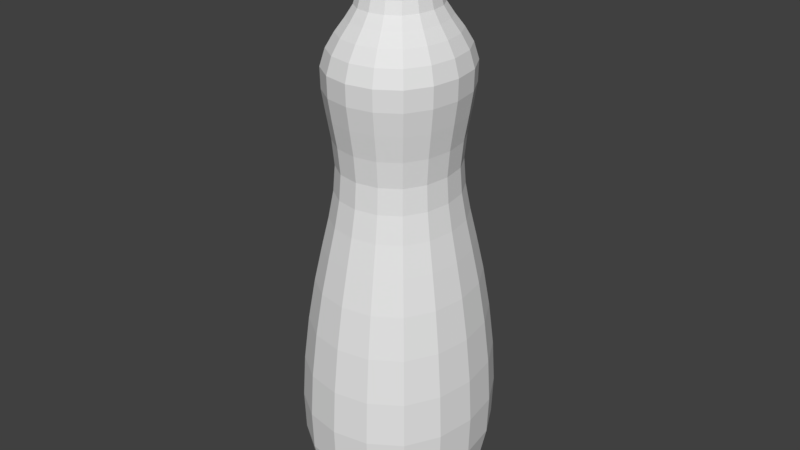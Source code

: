 # Source: scale_check.blend  (saved by Blender 2.79.0; exported with 4.5.12 LTS)
import bpy
from mathutils import Matrix  # noqa: F401  (used for matrix-valued properties, if any)

bpy.ops.wm.read_factory_settings(use_empty=True)
scene = bpy.context.scene
scene.name = 'Scene'

# ---- collections
col_collection_1 = bpy.data.collections.new('Collection 1'); scene.collection.children.link(col_collection_1)

# ---- materials (node trees are filled in below, after node groups)
mat_material = bpy.data.materials.new('Material')
mat_material.alpha_threshold = 0.0
mat_material.use_transparent_shadow = False
mat_material.roughness = 0.5
mat_material.line_color = (0.0, 0.0, 0.0, 1.0)

# ---- material node trees

# ---- world
world_world = bpy.data.worlds.new('World'); scene.world = world_world
world_world.color = (0.05088, 0.05088, 0.05088)
world_world.use_sun_shadow = False
world_world.sun_shadow_jitter_overblur = 0.0
world_world.cycles.sampling_method = 'MANUAL'

# ---- meshes
me_cube_001 = bpy.data.meshes.new('Cube.001')
me_cube_001.from_pydata([(-0.03827, -0.002893, 0.4916), (-0.03579, -0.01899, 0.4915), (-0.0384, -0.002893, 0.4986), (-0.03579, 0.01321, 0.4915), (-0.03823, -0.002893, 0.4752), (-0.03579, -0.01905, 0.4752), (-0.03575, -0.01879, 0.4982), (-0.03575, 0.013, 0.4982), (-0.03579, 0.01327, 0.4752), (-0.00173, 0.03756, 0.4916), (-0.01627, 0.03481, 0.4915), (-0.00173, 0.0377, 0.4986), (0.01281, 0.03481, 0.4915), (-0.00173, 0.03751, 0.4752), (-0.01633, 0.03481, 0.4752), (-0.01609, 0.03477, 0.4982), (0.01263, 0.03477, 0.4982), (0.01287, 0.03481, 0.4752), (0.03481, -0.002893, 0.4916), (0.03233, 0.01321, 0.4915), (0.03495, -0.002893, 0.4986), (0.03233, -0.01899, 0.4915), (0.03477, -0.002893, 0.4752), (0.03233, 0.01327, 0.4752), (0.03229, 0.013, 0.4982), (0.03229, -0.01879, 0.4982), (0.03233, -0.01905, 0.4752), (-0.00173, -0.04335, 0.4916), (0.01281, -0.04059, 0.4915), (-0.00173, -0.04349, 0.4986), (-0.01627, -0.04059, 0.4915), (-0.00173, -0.04329, 0.4752), (0.01287, -0.0406, 0.4752), (0.01263, -0.04055, 0.4982), (-0.01609, -0.04055, 0.4982), (-0.01633, -0.0406, 0.4752), (-0.00173, -0.002893, 0.0004634), (-0.00173, 0.01716, 0.002592), (0.01638, -0.002893, 0.002592), (-0.00173, -0.02294, 0.002592), (-0.01984, -0.002893, 0.002592), (-0.01907, 0.0163, 0.002986), (0.01561, 0.0163, 0.002986), (0.01561, -0.02209, 0.002986), (-0.01907, -0.02209, 0.002986), (-0.00173, -0.002893, 0.5028), (-0.00173, 0.01561, 0.5028), (-0.01844, -0.002893, 0.5028), (-0.00173, -0.02139, 0.5028), (0.01498, -0.002893, 0.5028), (0.01366, 0.01414, 0.5028), (-0.01712, 0.01414, 0.5028), (-0.01712, -0.01993, 0.5028), (0.01366, -0.01993, 0.5028), (-0.00173, -0.07044, 0.01537), (0.02284, -0.06606, 0.01555), (-0.00173, -0.08015, 0.03473), (-0.0263, -0.06606, 0.01555), (-0.00173, -0.05752, 0.001481), (0.01866, -0.05436, 0.001653), (0.02619, -0.075, 0.03473), (-0.02965, -0.075, 0.03473), (-0.02212, -0.05436, 0.001653), (0.05929, -0.002893, 0.01537), (0.05533, 0.02431, 0.01555), (0.06806, -0.002893, 0.03473), (0.05533, -0.03009, 0.01555), (0.04762, -0.002893, 0.001481), (0.04476, 0.01968, 0.001653), (0.06341, 0.02801, 0.03473), (0.06341, -0.03379, 0.03473), (0.04476, -0.02547, 0.001653), (-0.00173, 0.06465, 0.01537), (-0.0263, 0.06027, 0.01555), (-0.00173, 0.07436, 0.03473), (0.02284, 0.06027, 0.01555), (-0.00173, 0.05173, 0.001481), (-0.02212, 0.04857, 0.001653), (-0.02965, 0.06921, 0.03473), (0.02619, 0.06921, 0.03473), (0.01866, 0.04857, 0.001653), (-0.06275, -0.002893, 0.01537), (-0.05879, -0.03009, 0.01555), (-0.07152, -0.002893, 0.03473), (-0.05879, 0.02431, 0.01555), (-0.05108, -0.002893, 0.001481), (-0.04822, -0.02547, 0.001653), (-0.06687, -0.03379, 0.03473), (-0.06687, 0.02801, 0.03473), (-0.04822, 0.01968, 0.001653), (-0.00173, -0.06055, 0.3509), (0.01911, -0.05671, 0.3509), (-0.00173, -0.06373, 0.3708), (-0.02257, -0.05671, 0.3509), (-0.00173, -0.05683, 0.3296), (0.01776, -0.05323, 0.3296), (0.02025, -0.05967, 0.3708), (-0.02371, -0.05967, 0.3708), (-0.02122, -0.05323, 0.3296), (0.05036, -0.002893, 0.3509), (0.04689, 0.02017, 0.3509), (0.05323, -0.002893, 0.3708), (0.04689, -0.02596, 0.3509), (0.047, -0.002893, 0.3296), (0.04375, 0.01868, 0.3296), (0.04956, 0.02144, 0.3708), (0.04956, -0.02723, 0.3708), (0.04375, -0.02447, 0.3296), (-0.00173, 0.05477, 0.3509), (-0.02257, 0.05092, 0.3509), (-0.00173, 0.05794, 0.3708), (0.01911, 0.05092, 0.3509), (-0.00173, 0.05104, 0.3296), (-0.02122, 0.04745, 0.3296), (-0.02371, 0.05389, 0.3708), (0.02025, 0.05389, 0.3708), (0.01776, 0.04745, 0.3296), (-0.05382, -0.002893, 0.3509), (-0.05035, -0.02596, 0.3509), (-0.05669, -0.002893, 0.3708), (-0.05035, 0.02017, 0.3509), (-0.05046, -0.002893, 0.3296), (-0.04721, -0.02447, 0.3296), (-0.05302, -0.02723, 0.3708), (-0.05302, 0.02144, 0.3708), (-0.04721, 0.01868, 0.3296), (-0.00173, -0.03486, 0.4546), (0.00982, -0.03273, 0.4546), (-0.00173, -0.03667, 0.4643), (-0.01328, -0.03273, 0.4546), (-0.00173, -0.03505, 0.4447), (0.009891, -0.03291, 0.4447), (0.01048, -0.03442, 0.4643), (-0.01394, -0.03442, 0.4643), (-0.01335, -0.03291, 0.4447), (0.02715, -0.002893, 0.4546), (0.02522, 0.009892, 0.4546), (0.02879, -0.002893, 0.4643), (0.02522, -0.01568, 0.4546), (0.02732, -0.002893, 0.4447), (0.02538, 0.009971, 0.4447), (0.02675, 0.01062, 0.4643), (0.02675, -0.01641, 0.4643), (0.02538, -0.01576, 0.4447), (-0.00173, 0.02907, 0.4546), (-0.01328, 0.02694, 0.4546), (-0.00173, 0.03089, 0.4643), (0.00982, 0.02694, 0.4546), (-0.00173, 0.02927, 0.4447), (-0.01335, 0.02712, 0.4447), (-0.01394, 0.02864, 0.4643), (0.01048, 0.02864, 0.4643), (0.009891, 0.02712, 0.4447), (-0.0306, -0.002893, 0.4546), (-0.02868, -0.01568, 0.4546), (-0.03225, -0.002893, 0.4643), (-0.02868, 0.009892, 0.4546), (-0.03078, -0.002893, 0.4447), (-0.02884, -0.01576, 0.4447), (-0.03021, -0.01641, 0.4643), (-0.03021, 0.01062, 0.4643), (-0.02884, 0.009971, 0.4447), (-0.04652, -0.002893, 0.4147), (-0.04353, -0.02272, 0.4147), (-0.03935, -0.002893, 0.4251), (-0.04353, 0.01694, 0.4147), (-0.05307, -0.002893, 0.4027), (-0.04964, -0.02562, 0.4027), (-0.03684, -0.01955, 0.4251), (-0.03684, 0.01376, 0.4251), (-0.04964, 0.01984, 0.4027), (-0.00173, 0.04668, 0.4147), (-0.01964, 0.04338, 0.4147), (-0.00173, 0.03875, 0.4251), (0.01618, 0.04338, 0.4147), (-0.00173, 0.05394, 0.4027), (-0.02226, 0.05015, 0.4027), (-0.01678, 0.03597, 0.4251), (0.01332, 0.03597, 0.4251), (0.0188, 0.05015, 0.4027), (0.04306, -0.002893, 0.4147), (0.04007, 0.01694, 0.4147), (0.03589, -0.002893, 0.4251), (0.04007, -0.02272, 0.4147), (0.04961, -0.002893, 0.4027), (0.04618, 0.01984, 0.4027), (0.03338, 0.01376, 0.4251), (0.03338, -0.01955, 0.4251), (0.04618, -0.02562, 0.4027), (-0.00173, -0.05247, 0.4147), (0.01618, -0.04916, 0.4147), (-0.00173, -0.04453, 0.4251), (-0.01964, -0.04916, 0.4147), (-0.00173, -0.05972, 0.4027), (0.0188, -0.05593, 0.4027), (0.01332, -0.04176, 0.4251), (-0.01678, -0.04176, 0.4251), (-0.02226, -0.05593, 0.4027), (-0.05416, -0.002893, 0.263), (-0.05067, -0.02611, 0.263), (-0.05012, -0.002893, 0.2859), (-0.05067, 0.02032, 0.263), (-0.05971, -0.002893, 0.2372), (-0.05585, -0.02857, 0.2372), (-0.0469, -0.02432, 0.2859), (-0.0469, 0.01854, 0.2859), (-0.05585, 0.02278, 0.2372), (-0.00173, 0.05515, 0.263), (-0.0227, 0.05128, 0.263), (-0.00173, 0.05068, 0.2859), (0.01924, 0.05128, 0.263), (-0.00173, 0.06129, 0.2372), (-0.02492, 0.05701, 0.2372), (-0.02109, 0.04711, 0.2859), (0.01763, 0.04711, 0.2859), (0.02146, 0.05701, 0.2372), (0.0507, -0.002893, 0.263), (0.04721, 0.02032, 0.263), (0.04667, -0.002893, 0.2859), (0.04721, -0.02611, 0.263), (0.05625, -0.002893, 0.2372), (0.05239, 0.02278, 0.2372), (0.04344, 0.01854, 0.2859), (0.04344, -0.02432, 0.2859), (0.05239, -0.02857, 0.2372), (-0.00173, -0.06093, 0.263), (0.01924, -0.05706, 0.263), (-0.00173, -0.05646, 0.2859), (-0.0227, -0.05706, 0.263), (-0.00173, -0.06708, 0.2372), (0.02146, -0.0628, 0.2372), (0.01763, -0.05289, 0.2859), (-0.02109, -0.05289, 0.2859), (-0.02492, -0.0628, 0.2372), (-0.00173, -0.08493, 0.1323), (0.02791, -0.07946, 0.1323), (-0.00173, -0.08012, 0.171), (-0.03137, -0.07946, 0.1323), (-0.00173, -0.08722, 0.09451), (0.02874, -0.0816, 0.09451), (0.02618, -0.07497, 0.171), (-0.02964, -0.07497, 0.171), (-0.0322, -0.0816, 0.09451), (0.07238, -0.002893, 0.1323), (0.06744, 0.02992, 0.1323), (0.06804, -0.002893, 0.171), (0.06744, -0.03571, 0.1323), (0.07445, -0.002893, 0.09451), (0.06937, 0.03084, 0.09451), (0.06339, 0.028, 0.171), (0.06339, -0.03378, 0.171), (0.06937, -0.03662, 0.09451), (-0.00173, 0.07914, 0.1323), (-0.03137, 0.07367, 0.1323), (-0.00173, 0.07434, 0.171), (0.02791, 0.07367, 0.1323), (-0.00173, 0.08143, 0.09451), (-0.0322, 0.07581, 0.09451), (-0.02964, 0.06919, 0.171), (0.02618, 0.06919, 0.171), (0.02874, 0.07581, 0.09451), (-0.07584, -0.002893, 0.1323), (-0.0709, -0.03571, 0.1323), (-0.0715, -0.002893, 0.171), (-0.0709, 0.02992, 0.1323), (-0.07791, -0.002893, 0.09451), (-0.07283, -0.03662, 0.09451), (-0.06685, -0.03378, 0.171), (-0.06685, 0.028, 0.171), (-0.07283, 0.03084, 0.09451), (-0.03503, 0.01629, 0.002792), (-0.03671, -0.002893, 0.002478), (-0.03503, -0.02208, 0.002792), (-0.02849, -0.03252, 0.4752), (-0.02842, -0.03244, 0.4914), (-0.02818, -0.03218, 0.4977), (-0.02947, -0.01818, 0.5007), (-0.03179, -0.002893, 0.5012), (-0.02947, 0.0124, 0.5007), (-0.05291, 0.05376, 0.03473), (-0.04671, 0.0469, 0.01573), (-0.03884, 0.03819, 0.001826), (0.0156, 0.03397, 0.002792), (-0.00173, 0.03583, 0.002478), (-0.01906, 0.03397, 0.002792), (-0.01554, 0.02782, 0.5007), (-0.00173, 0.03038, 0.5012), (0.01208, 0.02782, 0.5007), (0.04945, 0.05376, 0.03473), (0.04325, 0.0469, 0.01573), (0.03538, 0.03819, 0.001826), (0.03157, -0.02208, 0.002792), (0.03325, -0.002893, 0.002478), (0.03157, 0.01629, 0.002792), (0.02601, 0.0124, 0.5007), (0.02833, -0.002893, 0.5012), (0.02601, -0.01818, 0.5007), (0.04945, -0.05955, 0.03473), (0.04325, -0.05268, 0.01573), (0.03538, -0.04398, 0.001826), (-0.01906, -0.03975, 0.002792), (-0.00173, -0.04161, 0.002478), (0.0156, -0.03975, 0.002792), (0.01208, -0.0336, 0.5007), (-0.00173, -0.03617, 0.5012), (-0.01554, -0.0336, 0.5007), (-0.03884, -0.04398, 0.001826), (-0.04671, -0.05268, 0.01573), (-0.05291, -0.05955, 0.03473), (-0.05289, 0.05374, 0.171), (-0.05607, 0.05727, 0.1323), (-0.05759, 0.05894, 0.09451), (0.04943, 0.05374, 0.171), (0.05262, 0.05727, 0.1323), (0.05413, 0.05894, 0.09451), (0.04943, -0.05953, 0.171), (0.05262, -0.06305, 0.1323), (0.05413, -0.06473, 0.09451), (0.02829, -0.08043, 0.06085), (-0.00173, -0.08597, 0.06085), (-0.03175, -0.08043, 0.06085), (0.06831, 0.03034, 0.06085), (0.07332, -0.002893, 0.06085), (0.06831, -0.03612, 0.06085), (-0.03175, 0.07464, 0.06085), (-0.00173, 0.08018, 0.06085), (0.02829, 0.07464, 0.06085), (-0.07177, -0.03612, 0.06085), (-0.07678, -0.002893, 0.06085), (-0.07177, 0.03034, 0.06085), (-0.03746, -0.04245, 0.3296), (-0.03993, -0.04518, 0.3509), (-0.04203, -0.04751, 0.3708), (-0.02931, 0.02764, 0.4251), (-0.03457, 0.03346, 0.4147), (-0.03938, 0.03878, 0.4027), (0.02585, 0.02764, 0.4251), (0.03111, 0.03346, 0.4147), (0.03592, 0.03878, 0.4027), (0.02585, -0.03343, 0.4251), (0.03111, -0.03925, 0.4147), (0.03592, -0.04457, 0.4027), (0.02042, -0.06009, 0.3884), (-0.00173, -0.06418, 0.3884), (-0.02388, -0.06009, 0.3884), (0.04994, 0.02162, 0.3884), (0.05363, -0.002893, 0.3884), (0.04994, -0.02741, 0.3884), (-0.02388, 0.05431, 0.3884), (-0.00173, 0.05839, 0.3884), (0.02042, 0.05431, 0.3884), (-0.0534, -0.02741, 0.3884), (-0.05709, -0.002893, 0.3884), (-0.0534, 0.02162, 0.3884), (-0.02303, -0.02648, 0.4447), (-0.0229, -0.02633, 0.4546), (-0.02411, -0.02767, 0.4643), (-0.02818, 0.02639, 0.4977), (-0.02842, 0.02666, 0.4914), (-0.02849, 0.02673, 0.4752), (0.02472, 0.02639, 0.4977), (0.02496, 0.02666, 0.4914), (0.02503, 0.02673, 0.4752), (0.02472, -0.03218, 0.4977), (0.02496, -0.03244, 0.4914), (0.02503, -0.03252, 0.4752), (0.01055, -0.0346, 0.4788), (-0.00173, -0.03687, 0.4788), (-0.01401, -0.0346, 0.4788), (0.02692, 0.0107, 0.4788), (0.02896, -0.002893, 0.4788), (0.02692, -0.01648, 0.4788), (-0.01401, 0.02882, 0.4788), (-0.00173, 0.03108, 0.4788), (0.01055, 0.02882, 0.4788), (-0.03038, -0.01648, 0.4788), (-0.03242, -0.002893, 0.4788), (-0.03038, 0.0107, 0.4788), (-0.02411, 0.02188, 0.4643), (-0.0229, 0.02055, 0.4546), (-0.02303, 0.02069, 0.4447), (0.02065, 0.02188, 0.4643), (0.01945, 0.02055, 0.4546), (0.01957, 0.02069, 0.4447), (0.02065, -0.02767, 0.4643), (0.01945, -0.02633, 0.4546), (0.01957, -0.02648, 0.4447), (-0.03938, -0.04457, 0.4027), (-0.03457, -0.03925, 0.4147), (-0.02931, -0.03343, 0.4251), (-0.03135, -0.01694, 0.4348), (-0.03347, -0.002893, 0.4348), (-0.03135, 0.01116, 0.4348), (-0.01442, 0.02989, 0.4348), (-0.00173, 0.03224, 0.4348), (0.01096, 0.02989, 0.4348), (0.02789, 0.01116, 0.4348), (0.03001, -0.002893, 0.4348), (0.02789, -0.01694, 0.4348), (0.01096, -0.03568, 0.4348), (-0.00173, -0.03802, 0.4348), (-0.01442, -0.03568, 0.4348), (-0.04203, 0.04172, 0.3708), (-0.03993, 0.03939, 0.3509), (-0.03746, 0.03666, 0.3296), (0.03857, 0.04172, 0.3708), (0.03647, 0.03939, 0.3509), (0.034, 0.03666, 0.3296), (0.03857, -0.04751, 0.3708), (0.03647, -0.04518, 0.3509), (0.034, -0.04245, 0.3296), (-0.04425, -0.04996, 0.2372), (-0.04018, -0.04546, 0.263), (-0.03722, -0.04218, 0.2859), (-0.04545, -0.02363, 0.3076), (-0.04857, -0.002893, 0.3076), (-0.04545, 0.01785, 0.3076), (-0.02046, 0.0455, 0.3076), (-0.00173, 0.04895, 0.3076), (0.01701, 0.0455, 0.3076), (0.04199, 0.01785, 0.3076), (0.04511, -0.002893, 0.3076), (0.04199, -0.02363, 0.3076), (0.01701, -0.05128, 0.3076), (-0.00173, -0.05474, 0.3076), (-0.02046, -0.05128, 0.3076), (-0.03722, 0.03639, 0.2859), (-0.04018, 0.03967, 0.263), (-0.04425, 0.04418, 0.2372), (0.03376, 0.03639, 0.2859), (0.03672, 0.03967, 0.263), (0.04079, 0.04418, 0.2372), (0.03376, -0.04218, 0.2859), (0.03672, -0.04546, 0.263), (0.04079, -0.04996, 0.2372), (-0.05759, -0.06473, 0.09451), (-0.05607, -0.06305, 0.1323), (-0.05289, -0.05953, 0.171), (0.0239, -0.0691, 0.2071), (-0.00173, -0.07383, 0.2071), (-0.02736, -0.0691, 0.2071), (0.05808, 0.02548, 0.2071), (0.06235, -0.002893, 0.2071), (0.05808, -0.03127, 0.2071), (-0.02736, 0.06332, 0.2071), (-0.00173, 0.06804, 0.2071), (0.0239, 0.06332, 0.2071), (-0.06154, -0.03127, 0.2071), (-0.06581, -0.002893, 0.2071), (-0.06154, 0.02548, 0.2071), (-0.03137, -0.0357, 0.003429), (-0.02487, -0.02851, 0.4998), (-0.03137, 0.02992, 0.003429), (-0.02487, 0.02272, 0.4998), (0.02791, -0.0357, 0.003429), (0.02141, -0.02851, 0.4998), (0.02791, 0.02992, 0.003429), (0.02141, 0.02272, 0.4998), (-0.05676, -0.06381, 0.06085), (-0.05676, 0.05803, 0.06085), (0.0533, 0.05803, 0.06085), (0.0533, -0.06381, 0.06085), (-0.04233, -0.04784, 0.3884), (-0.04233, 0.04205, 0.3884), (0.03887, 0.04205, 0.3884), (0.03887, -0.04784, 0.3884), (-0.02424, -0.02781, 0.4788), (-0.02424, 0.02202, 0.4788), (0.02078, 0.02202, 0.4788), (0.02078, -0.02781, 0.4788), (-0.025, 0.02287, 0.4348), (0.02154, 0.02287, 0.4348), (0.02154, -0.02865, 0.4348), (-0.025, -0.02865, 0.4348), (-0.03608, 0.03513, 0.3076), (0.03262, 0.03513, 0.3076), (0.03262, -0.04091, 0.3076), (-0.03608, -0.04091, 0.3076), (-0.04872, 0.04913, 0.2071), (0.04526, 0.04913, 0.2071), (0.04526, -0.05491, 0.2071), (-0.04872, -0.05491, 0.2071)], [], [(0, 4, 5, 1), (1, 5, 273, 274), (4, 376, 375, 5), (5, 375, 466, 273), (0, 1, 6, 2), (2, 6, 276, 277), (1, 274, 275, 6), (6, 275, 451, 276), (0, 2, 7, 3), (3, 7, 357, 358), (2, 277, 278, 7), (7, 278, 453, 357), (0, 3, 8, 4), (4, 8, 377, 376), (3, 358, 359, 8), (8, 359, 467, 377), (9, 13, 14, 10), (10, 14, 359, 358), (13, 373, 372, 14), (14, 372, 467, 359), (9, 10, 15, 11), (11, 15, 285, 286), (10, 358, 357, 15), (15, 357, 453, 285), (9, 11, 16, 12), (12, 16, 360, 361), (11, 286, 287, 16), (16, 287, 457, 360), (9, 12, 17, 13), (13, 17, 374, 373), (12, 361, 362, 17), (17, 362, 468, 374), (18, 22, 23, 19), (19, 23, 362, 361), (22, 370, 369, 23), (23, 369, 468, 362), (18, 19, 24, 20), (20, 24, 294, 295), (19, 361, 360, 24), (24, 360, 457, 294), (18, 20, 25, 21), (21, 25, 363, 364), (20, 295, 296, 25), (25, 296, 455, 363), (18, 21, 26, 22), (22, 26, 371, 370), (21, 364, 365, 26), (26, 365, 469, 371), (27, 31, 32, 28), (28, 32, 365, 364), (31, 367, 366, 32), (32, 366, 469, 365), (27, 28, 33, 29), (29, 33, 303, 304), (28, 364, 363, 33), (33, 363, 455, 303), (27, 29, 34, 30), (30, 34, 275, 274), (29, 304, 305, 34), (34, 305, 451, 275), (27, 30, 35, 31), (31, 35, 368, 367), (30, 274, 273, 35), (35, 273, 466, 368), (36, 40, 41, 37), (37, 41, 284, 283), (40, 271, 270, 41), (41, 270, 452, 284), (36, 37, 42, 38), (38, 42, 293, 292), (37, 283, 282, 42), (42, 282, 456, 293), (36, 38, 43, 39), (39, 43, 302, 301), (38, 292, 291, 43), (43, 291, 454, 302), (36, 39, 44, 40), (40, 44, 272, 271), (39, 301, 300, 44), (44, 300, 450, 272), (45, 49, 50, 46), (46, 50, 287, 286), (49, 295, 294, 50), (50, 294, 457, 287), (45, 46, 51, 47), (47, 51, 278, 277), (46, 286, 285, 51), (51, 285, 453, 278), (45, 47, 52, 48), (48, 52, 305, 304), (47, 277, 276, 52), (52, 276, 451, 305), (45, 48, 53, 49), (49, 53, 296, 295), (48, 304, 303, 53), (53, 303, 455, 296), (54, 58, 59, 55), (55, 59, 299, 298), (58, 301, 302, 59), (59, 302, 454, 299), (54, 55, 60, 56), (56, 60, 318, 319), (55, 298, 297, 60), (60, 297, 461, 318), (54, 56, 61, 57), (57, 61, 308, 307), (56, 319, 320, 61), (61, 320, 458, 308), (54, 57, 62, 58), (58, 62, 300, 301), (57, 307, 306, 62), (62, 306, 450, 300), (63, 67, 68, 64), (64, 68, 290, 289), (67, 292, 293, 68), (68, 293, 456, 290), (63, 64, 69, 65), (65, 69, 321, 322), (64, 289, 288, 69), (69, 288, 460, 321), (63, 65, 70, 66), (66, 70, 297, 298), (65, 322, 323, 70), (70, 323, 461, 297), (63, 66, 71, 67), (67, 71, 291, 292), (66, 298, 299, 71), (71, 299, 454, 291), (72, 76, 77, 73), (73, 77, 281, 280), (76, 283, 284, 77), (77, 284, 452, 281), (72, 73, 78, 74), (74, 78, 324, 325), (73, 280, 279, 78), (78, 279, 459, 324), (72, 74, 79, 75), (75, 79, 288, 289), (74, 325, 326, 79), (79, 326, 460, 288), (72, 75, 80, 76), (76, 80, 282, 283), (75, 289, 290, 80), (80, 290, 456, 282), (81, 85, 86, 82), (82, 86, 306, 307), (85, 271, 272, 86), (86, 272, 450, 306), (81, 82, 87, 83), (83, 87, 327, 328), (82, 307, 308, 87), (87, 308, 458, 327), (81, 83, 88, 84), (84, 88, 279, 280), (83, 328, 329, 88), (88, 329, 459, 279), (81, 84, 89, 85), (85, 89, 270, 271), (84, 280, 281, 89), (89, 281, 452, 270), (90, 94, 95, 91), (91, 95, 410, 409), (94, 424, 423, 95), (95, 423, 476, 410), (90, 91, 96, 92), (92, 96, 342, 343), (91, 409, 408, 96), (96, 408, 465, 342), (90, 92, 97, 93), (93, 97, 332, 331), (92, 343, 344, 97), (97, 344, 462, 332), (90, 93, 98, 94), (94, 98, 425, 424), (93, 331, 330, 98), (98, 330, 477, 425), (99, 103, 104, 100), (100, 104, 407, 406), (103, 421, 420, 104), (104, 420, 475, 407), (99, 100, 105, 101), (101, 105, 345, 346), (100, 406, 405, 105), (105, 405, 464, 345), (99, 101, 106, 102), (102, 106, 408, 409), (101, 346, 347, 106), (106, 347, 465, 408), (99, 102, 107, 103), (103, 107, 422, 421), (102, 409, 410, 107), (107, 410, 476, 422), (108, 112, 113, 109), (109, 113, 404, 403), (112, 418, 417, 113), (113, 417, 474, 404), (108, 109, 114, 110), (110, 114, 348, 349), (109, 403, 402, 114), (114, 402, 463, 348), (108, 110, 115, 111), (111, 115, 405, 406), (110, 349, 350, 115), (115, 350, 464, 405), (108, 111, 116, 112), (112, 116, 419, 418), (111, 406, 407, 116), (116, 407, 475, 419), (117, 121, 122, 118), (118, 122, 330, 331), (121, 415, 414, 122), (122, 414, 477, 330), (117, 118, 123, 119), (119, 123, 351, 352), (118, 331, 332, 123), (123, 332, 462, 351), (117, 119, 124, 120), (120, 124, 402, 403), (119, 352, 353, 124), (124, 353, 463, 402), (117, 120, 125, 121), (121, 125, 416, 415), (120, 403, 404, 125), (125, 404, 474, 416), (126, 130, 131, 127), (127, 131, 386, 385), (130, 400, 399, 131), (131, 399, 472, 386), (126, 127, 132, 128), (128, 132, 366, 367), (127, 385, 384, 132), (132, 384, 469, 366), (126, 128, 133, 129), (129, 133, 356, 355), (128, 367, 368, 133), (133, 368, 466, 356), (126, 129, 134, 130), (130, 134, 401, 400), (129, 355, 354, 134), (134, 354, 473, 401), (135, 139, 140, 136), (136, 140, 383, 382), (139, 397, 396, 140), (140, 396, 471, 383), (135, 136, 141, 137), (137, 141, 369, 370), (136, 382, 381, 141), (141, 381, 468, 369), (135, 137, 142, 138), (138, 142, 384, 385), (137, 370, 371, 142), (142, 371, 469, 384), (135, 138, 143, 139), (139, 143, 398, 397), (138, 385, 386, 143), (143, 386, 472, 398), (144, 148, 149, 145), (145, 149, 380, 379), (148, 394, 393, 149), (149, 393, 470, 380), (144, 145, 150, 146), (146, 150, 372, 373), (145, 379, 378, 150), (150, 378, 467, 372), (144, 146, 151, 147), (147, 151, 381, 382), (146, 373, 374, 151), (151, 374, 468, 381), (144, 147, 152, 148), (148, 152, 395, 394), (147, 382, 383, 152), (152, 383, 471, 395), (153, 157, 158, 154), (154, 158, 354, 355), (157, 391, 390, 158), (158, 390, 473, 354), (153, 154, 159, 155), (155, 159, 375, 376), (154, 355, 356, 159), (159, 356, 466, 375), (153, 155, 160, 156), (156, 160, 378, 379), (155, 376, 377, 160), (160, 377, 467, 378), (153, 156, 161, 157), (157, 161, 392, 391), (156, 379, 380, 161), (161, 380, 470, 392), (162, 166, 167, 163), (163, 167, 387, 388), (166, 352, 351, 167), (167, 351, 462, 387), (162, 163, 168, 164), (164, 168, 390, 391), (163, 388, 389, 168), (168, 389, 473, 390), (162, 164, 169, 165), (165, 169, 333, 334), (164, 391, 392, 169), (169, 392, 470, 333), (162, 165, 170, 166), (166, 170, 353, 352), (165, 334, 335, 170), (170, 335, 463, 353), (171, 175, 176, 172), (172, 176, 335, 334), (175, 349, 348, 176), (176, 348, 463, 335), (171, 172, 177, 173), (173, 177, 393, 394), (172, 334, 333, 177), (177, 333, 470, 393), (171, 173, 178, 174), (174, 178, 336, 337), (173, 394, 395, 178), (178, 395, 471, 336), (171, 174, 179, 175), (175, 179, 350, 349), (174, 337, 338, 179), (179, 338, 464, 350), (180, 184, 185, 181), (181, 185, 338, 337), (184, 346, 345, 185), (185, 345, 464, 338), (180, 181, 186, 182), (182, 186, 396, 397), (181, 337, 336, 186), (186, 336, 471, 396), (180, 182, 187, 183), (183, 187, 339, 340), (182, 397, 398, 187), (187, 398, 472, 339), (180, 183, 188, 184), (184, 188, 347, 346), (183, 340, 341, 188), (188, 341, 465, 347), (189, 193, 194, 190), (190, 194, 341, 340), (193, 343, 342, 194), (194, 342, 465, 341), (189, 190, 195, 191), (191, 195, 399, 400), (190, 340, 339, 195), (195, 339, 472, 399), (189, 191, 196, 192), (192, 196, 389, 388), (191, 400, 401, 196), (196, 401, 473, 389), (189, 192, 197, 193), (193, 197, 344, 343), (192, 388, 387, 197), (197, 387, 462, 344), (198, 202, 203, 199), (199, 203, 411, 412), (202, 448, 447, 203), (203, 447, 481, 411), (198, 199, 204, 200), (200, 204, 414, 415), (199, 412, 413, 204), (204, 413, 477, 414), (198, 200, 205, 201), (201, 205, 426, 427), (200, 415, 416, 205), (205, 416, 474, 426), (198, 201, 206, 202), (202, 206, 449, 448), (201, 427, 428, 206), (206, 428, 478, 449), (207, 211, 212, 208), (208, 212, 428, 427), (211, 445, 444, 212), (212, 444, 478, 428), (207, 208, 213, 209), (209, 213, 417, 418), (208, 427, 426, 213), (213, 426, 474, 417), (207, 209, 214, 210), (210, 214, 429, 430), (209, 418, 419, 214), (214, 419, 475, 429), (207, 210, 215, 211), (211, 215, 446, 445), (210, 430, 431, 215), (215, 431, 479, 446), (216, 220, 221, 217), (217, 221, 431, 430), (220, 442, 441, 221), (221, 441, 479, 431), (216, 217, 222, 218), (218, 222, 420, 421), (217, 430, 429, 222), (222, 429, 475, 420), (216, 218, 223, 219), (219, 223, 432, 433), (218, 421, 422, 223), (223, 422, 476, 432), (216, 219, 224, 220), (220, 224, 443, 442), (219, 433, 434, 224), (224, 434, 480, 443), (225, 229, 230, 226), (226, 230, 434, 433), (229, 439, 438, 230), (230, 438, 480, 434), (225, 226, 231, 227), (227, 231, 423, 424), (226, 433, 432, 231), (231, 432, 476, 423), (225, 227, 232, 228), (228, 232, 413, 412), (227, 424, 425, 232), (232, 425, 477, 413), (225, 228, 233, 229), (229, 233, 440, 439), (228, 412, 411, 233), (233, 411, 481, 440), (234, 238, 239, 235), (235, 239, 317, 316), (238, 319, 318, 239), (239, 318, 461, 317), (234, 235, 240, 236), (236, 240, 438, 439), (235, 316, 315, 240), (240, 315, 480, 438), (234, 236, 241, 237), (237, 241, 437, 436), (236, 439, 440, 241), (241, 440, 481, 437), (234, 237, 242, 238), (238, 242, 320, 319), (237, 436, 435, 242), (242, 435, 458, 320), (243, 247, 248, 244), (244, 248, 314, 313), (247, 322, 321, 248), (248, 321, 460, 314), (243, 244, 249, 245), (245, 249, 441, 442), (244, 313, 312, 249), (249, 312, 479, 441), (243, 245, 250, 246), (246, 250, 315, 316), (245, 442, 443, 250), (250, 443, 480, 315), (243, 246, 251, 247), (247, 251, 323, 322), (246, 316, 317, 251), (251, 317, 461, 323), (252, 256, 257, 253), (253, 257, 311, 310), (256, 325, 324, 257), (257, 324, 459, 311), (252, 253, 258, 254), (254, 258, 444, 445), (253, 310, 309, 258), (258, 309, 478, 444), (252, 254, 259, 255), (255, 259, 312, 313), (254, 445, 446, 259), (259, 446, 479, 312), (252, 255, 260, 256), (256, 260, 326, 325), (255, 313, 314, 260), (260, 314, 460, 326), (261, 265, 266, 262), (262, 266, 435, 436), (265, 328, 327, 266), (266, 327, 458, 435), (261, 262, 267, 263), (263, 267, 447, 448), (262, 436, 437, 267), (267, 437, 481, 447), (261, 263, 268, 264), (264, 268, 309, 310), (263, 448, 449, 268), (268, 449, 478, 309), (261, 264, 269, 265), (265, 269, 329, 328), (264, 310, 311, 269), (269, 311, 459, 329)])
me_cube_001.use_remesh_preserve_volume = False
me_cube_001.use_remesh_preserve_attributes = False
me_cube_001.use_mirror_vertex_groups = False
me_cube_001.update()
me_cube = bpy.data.meshes.new('Cube')
me_cube.from_pydata([(1.0, 1.0, -1.0), (1.0, -1.0, -1.0), (-1.0, -1.0, -1.0), (-1.0, 1.0, -1.0), (1.0, 1.0, 1.0), (1.0, -1.0, 1.0), (-1.0, -1.0, 1.0), (-1.0, 1.0, 1.0)], [], [(0, 1, 2, 3), (4, 7, 6, 5), (0, 4, 5, 1), (1, 5, 6, 2), (2, 6, 7, 3), (4, 0, 3, 7)])
me_cube.materials.append(mat_material)
me_cube.use_remesh_preserve_volume = False
me_cube.use_remesh_preserve_attributes = False
me_cube.use_mirror_vertex_groups = False
me_cube.update()

# ---- objects
ob_bottle = bpy.data.objects.new('bottle', me_cube_001)
ob_1x1x1_unit = bpy.data.objects.new('1x1x1 unit', me_cube)

# ---- transforms, parenting, visibility, modifiers, constraints
ob_bottle.location = (0.0008736, -0.001867, 0.5007)
ob_bottle.lineart.crease_threshold = 0.0
ob_1x1x1_unit.location = (0.0, 0.0, 0.0)
ob_1x1x1_unit.scale = (0.5, 0.5, 0.5)
ob_1x1x1_unit.lock_rotations_4d = False
ob_1x1x1_unit.empty_display_type = 'ARROWS'
ob_1x1x1_unit.hide_viewport = True
ob_1x1x1_unit.hide_select = True
ob_1x1x1_unit.hide_render = True
ob_1x1x1_unit.lineart.crease_threshold = 0.0

# ---- collection membership
col_collection_1.objects.link(ob_bottle)
col_collection_1.objects.link(ob_1x1x1_unit)

# ---- scene / render settings (as saved in the file)
scene.frame_start = 1; scene.frame_end = 250; scene.frame_set(1)
scene.render.engine = 'BLENDER_EEVEE_NEXT'
scene.render.resolution_percentage = 50
scene.render.dither_intensity = 0.0
scene.cycles.use_denoising = False
scene.cycles.samples = 128
scene.cycles.sampling_pattern = 'TABULATED_SOBOL'
scene.cycles.use_adaptive_sampling = False
scene.cycles.use_light_tree = False
scene.cycles.blur_glossy = 0.0
scene.cycles.sample_clamp_indirect = 0.0
scene.view_settings.view_transform = 'Standard'
bpy.context.view_layer.update()

# ---- added for rendering (the .blend has no active camera and no usable light): camera, sun
cam_auto = bpy.data.cameras.new('AutoCamera')
cam_auto.lens = 50.0
cam_auto.sensor_width = 36.0
cam_auto.clip_end = 1000.0
ob_auto_camera = bpy.data.objects.new('AutoCamera', cam_auto)
scene.collection.objects.link(ob_auto_camera)
ob_auto_camera.location = (0.509306, -0.616954, 1.16048)
ob_auto_camera.rotation_euler = (1.09748, -7.21219e-08, 0.694738)
scene.camera = ob_auto_camera
light_auto_sun = bpy.data.lights.new('AutoSun', 'SUN')
light_auto_sun.energy = 3.0
light_auto_sun.angle = 0.0523599
ob_auto_sun = bpy.data.objects.new('AutoSun', light_auto_sun)
scene.collection.objects.link(ob_auto_sun)
ob_auto_sun.rotation_euler = (0.872665, 0.174533, 0.523599)
bpy.context.view_layer.update()
